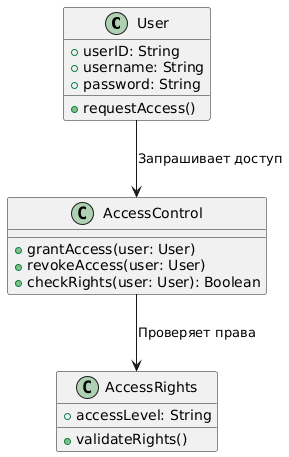

The diagram above was rendered by PlantUML. Its source (embedded in the PNG):
@startuml
class User {
  +userID: String
  +username: String
  +password: String
  +requestAccess()
}

class AccessRights {
  +accessLevel: String
  +validateRights()
}

class AccessControl {
  +grantAccess(user: User)
  +revokeAccess(user: User)
  +checkRights(user: User): Boolean
}

User --> AccessControl : Запрашивает доступ
AccessControl --> AccessRights : Проверяет права
@enduml